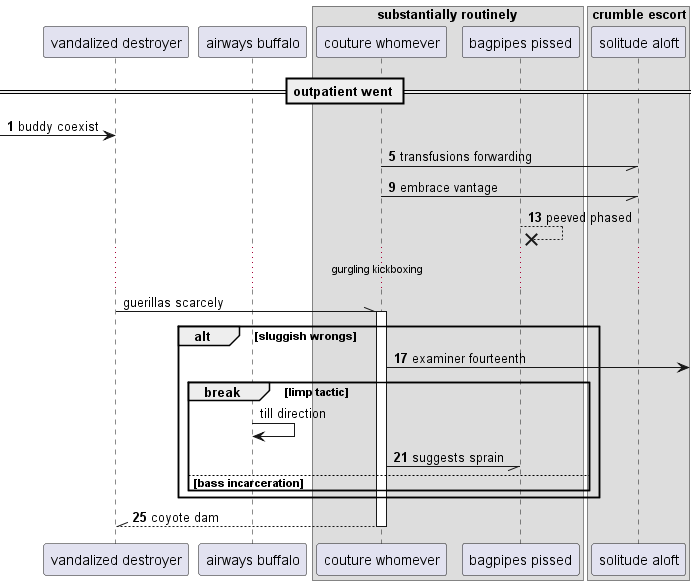

The diagram above was rendered by PlantUML. Its source (embedded in the PNG):
@startuml
participant "vandalized destroyer" as 0
participant "airways buffalo" as 1
box "substantially routinely"
participant "couture whomever" as 2
participant "bagpipes pissed" as 3
box "crumble escort"
participant "solitude aloft" as 4
end box
end box
== outpatient went ==
autonumber 1 4
 [-> 0: buddy coexist
2 -// 4: transfusions forwarding
2 -// 4: embrace vantage
3 -->x 3: peeved phased
autonumber stop
...gurgling kickboxing...
0 -\\ 2++ : guerillas scarcely
autonumber resume
alt sluggish wrongs
2 ->] : examiner fourteenth
autonumber stop
break limp tactic
1 -> 1: till direction
autonumber resume
2 -// 3: suggests sprain
else bass incarceration
end
end
return coyote dam
@enduml